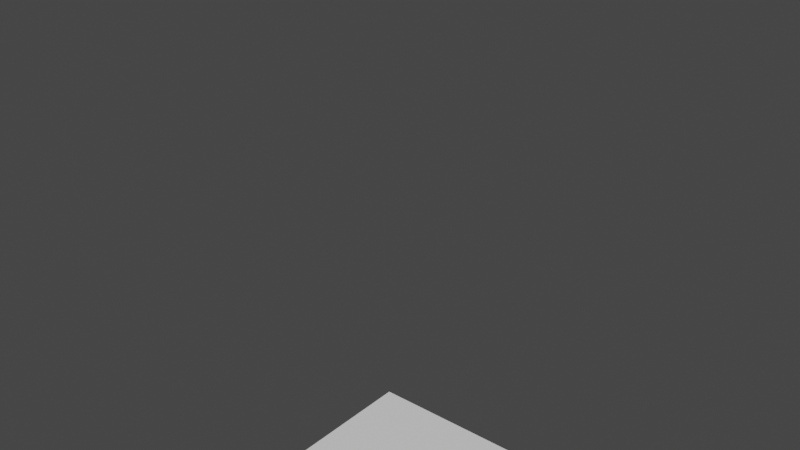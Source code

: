 # Source: sortPointRefactorMulti11.blend  (saved by Blender 3.1.7; exported with 4.5.12 LTS)
import bpy
from mathutils import Matrix  # noqa: F401  (used for matrix-valued properties, if any)

bpy.ops.wm.read_factory_settings(use_empty=True)
scene = bpy.context.scene
scene.name = 'Scene'

# ---- collections
col_collection = bpy.data.collections.new('Collection'); scene.collection.children.link(col_collection)

# ---- materials (node trees are filled in below, after node groups)
mat_material = bpy.data.materials.new('Material')
mat_material.alpha_threshold = 0.0
mat_material.use_transparent_shadow = False
mat_material.roughness = 0.5
mat_material.line_color = (0.0, 0.0, 0.0, 1.0)

# ---- material node trees
mat_material.use_nodes = True; mat_material.node_tree.nodes.clear()
_N = mat_material.node_tree.nodes; _L = mat_material.node_tree.links
n0 = _N.new('ShaderNodeOutputMaterial'); n0.name = 'Material Output'; n0.location = (300, 300)
n1 = _N.new('ShaderNodeBsdfPrincipled'); n1.name = 'Principled BSDF'; n1.location = (10, 300)
n1.distribution = 'GGX'
n1.subsurface_method = 'RANDOM_WALK_SKIN'
n1.inputs[3].default_value = 1.45
n1.inputs[27].default_value = (0.0, 0.0, 0.0, 1.0)
n1.inputs[28].default_value = 1.0
_L.new(n1.outputs[0], n0.inputs[0])
n0.is_active_output = True

# ---- world
world_world = bpy.data.worlds.new('World'); scene.world = world_world
world_world.use_nodes = True; world_world.node_tree.nodes.clear()
_N = world_world.node_tree.nodes; _L = world_world.node_tree.links
n0 = _N.new('ShaderNodeOutputWorld'); n0.name = 'World Output'; n0.location = (300, 300)
n1 = _N.new('ShaderNodeBackground'); n1.name = 'Background'; n1.location = (10, 300)
n1.inputs[0].default_value = (0.05088, 0.05088, 0.05088, 1.0)
_L.new(n1.outputs[0], n0.inputs[0])
n0.is_active_output = True
world_world.color = (0.05088, 0.05088, 0.05088)
world_world.use_sun_shadow = False
world_world.sun_shadow_jitter_overblur = 0.0

# ---- meshes
me_cube = bpy.data.meshes.new('Cube')
me_cube.from_pydata([(1.43e-05, 1.0, -0.001551), (1.43e-05, 1.0, 1.998), (1.43e-05, 1.0, 2.998), (1.815e-10, 2.691e-05, -2.002)], [(2, 1), (1, 0), (0, 3)], [])
_uv = me_cube.uv_layers.new(name='UVMap')
_uv.uv.foreach_set('vector', [])
me_cube.materials.append(mat_material)
me_cube.use_mirror_vertex_groups = False
me_cube.update()
me_plane_002 = bpy.data.meshes.new('Plane.002')
me_plane_002.from_pydata([(-1.0, -1.0, 0.0), (1.0, -1.0, 0.0), (-1.0, 1.0, 0.0), (1.0, 1.0, 0.0)], [], [(0, 1, 3, 2)])
_uv = me_plane_002.uv_layers.new(name='UVMap')
_uv.uv.foreach_set('vector', [0.0, 0.0, 1.0, 0.0, 1.0, 1.0, 0.0, 1.0])
me_plane_002.use_remesh_fix_poles = True
me_plane_002.use_remesh_preserve_attributes = False
me_plane_002.update()

# ---- objects
ob_1 = bpy.data.objects.new('1', me_cube)
ob_plane = bpy.data.objects.new('Plane', me_plane_002)

# ---- transforms, parenting, visibility, modifiers, constraints
ob_1.location = (0.0, 0.0, 0.0)
ob_1.lock_rotations_4d = False
ob_1.empty_display_type = 'ARROWS'
ob_1.lineart.crease_threshold = 0.0
ob_plane.location = (0.0, 0.0, -2.9)

# ---- collection membership
col_collection.objects.link(ob_1)
col_collection.objects.link(ob_plane)

# ---- scene / render settings (as saved in the file)
scene.frame_start = 1; scene.frame_end = 250; scene.frame_set(1)
scene.render.engine = 'BLENDER_EEVEE_NEXT'
scene.cycles.sampling_pattern = 'TABULATED_SOBOL'
scene.cycles.use_light_tree = False
scene.view_settings.view_transform = 'Filmic'
bpy.context.view_layer.update()

# ---- added for rendering (the .blend has no active camera and no usable light): camera, sun
cam_auto = bpy.data.cameras.new('AutoCamera')
cam_auto.lens = 50.0
cam_auto.sensor_width = 36.0
cam_auto.clip_end = 1000.0
ob_auto_camera = bpy.data.objects.new('AutoCamera', cam_auto)
scene.collection.objects.link(ob_auto_camera)
ob_auto_camera.location = (6.0524, -7.26288, 4.89115)
ob_auto_camera.rotation_euler = (1.09748, -7.21219e-08, 0.694738)
scene.camera = ob_auto_camera
light_auto_sun = bpy.data.lights.new('AutoSun', 'SUN')
light_auto_sun.energy = 3.0
light_auto_sun.angle = 0.0523599
ob_auto_sun = bpy.data.objects.new('AutoSun', light_auto_sun)
scene.collection.objects.link(ob_auto_sun)
ob_auto_sun.rotation_euler = (0.872665, 0.174533, 0.523599)
bpy.context.view_layer.update()
